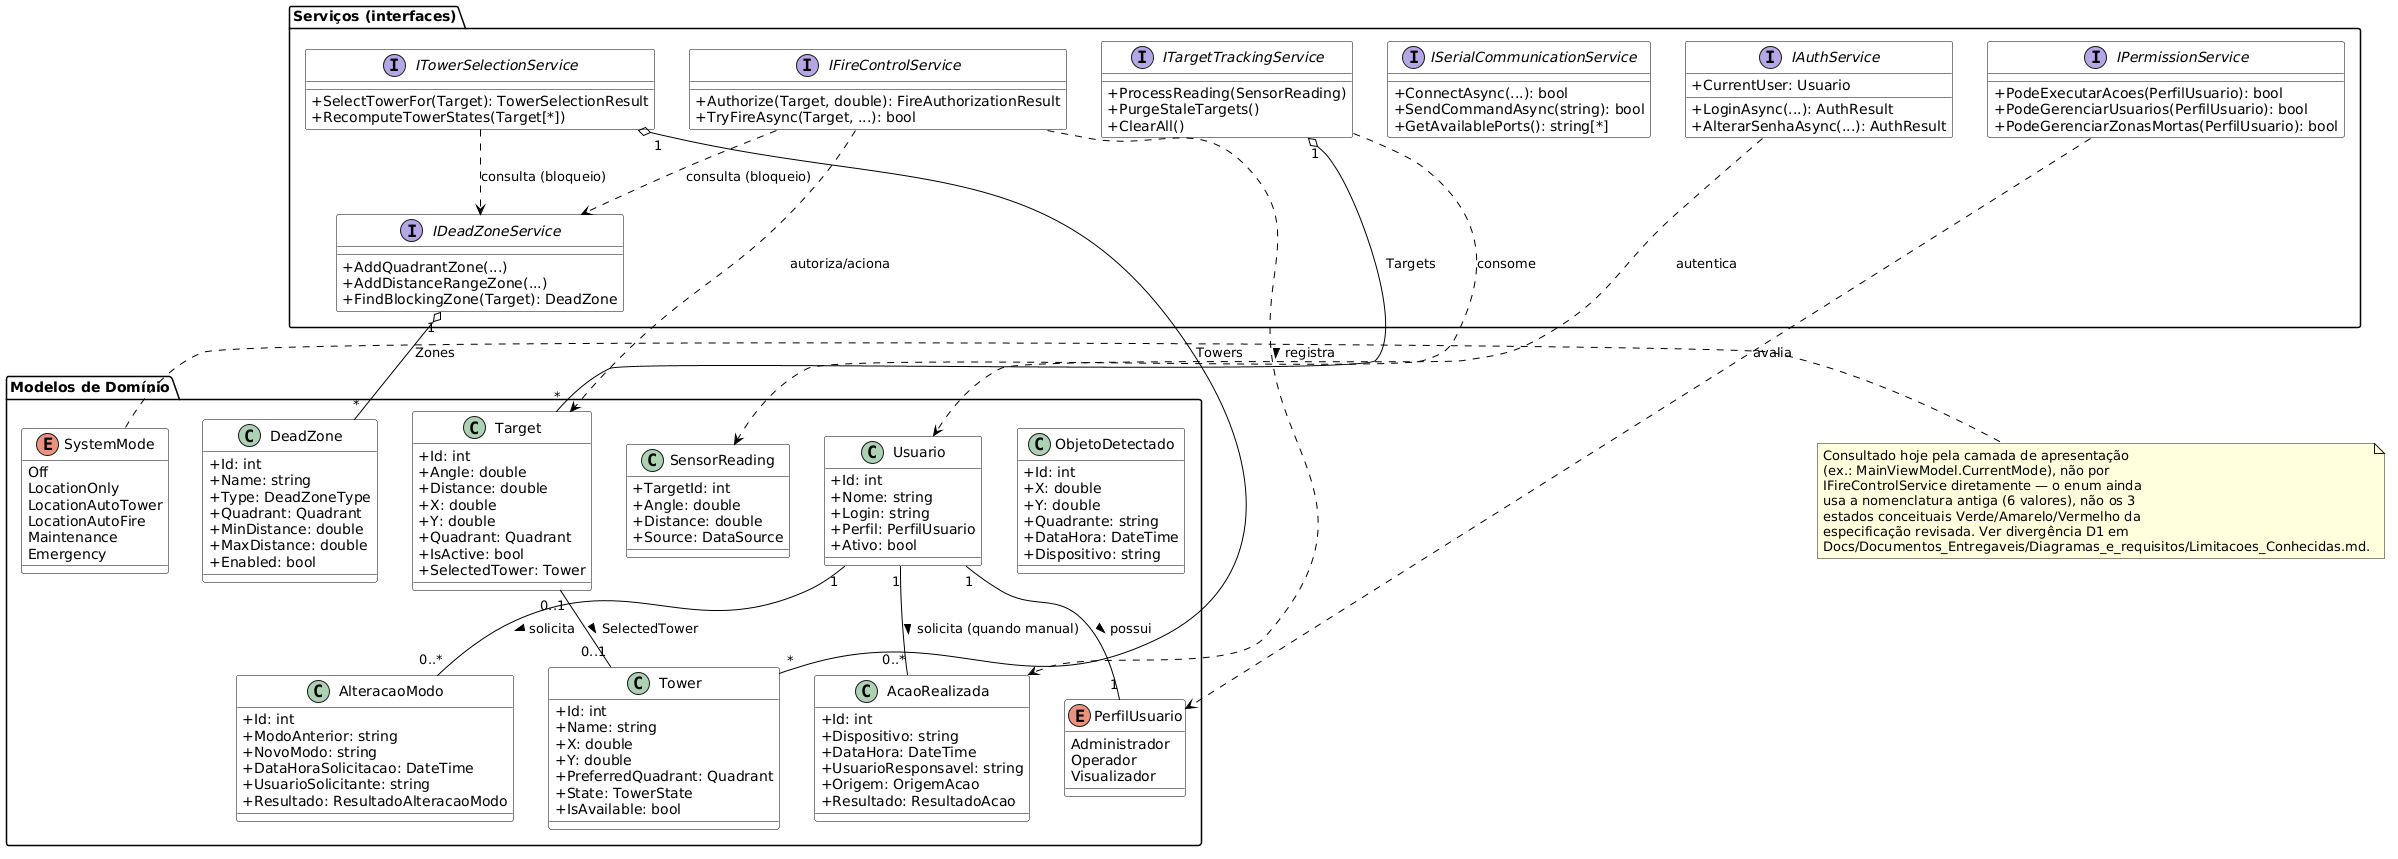

The diagram above was rendered by PlantUML. Its source (embedded in the PNG):
@startuml
' RadarTorres — Diagrama de Classes (acadêmico/conceitual)
' Não é exaustivo: prioriza as entidades de domínio e os serviços centrais necessários para
' compreender o sistema, conforme Docs/Documentos_Entregaveis/UML_RadarTorres.md, seção 5. Atributos e operações
' foram simplificados aos mais relevantes conceitualmente — a lista completa está no próprio
' código-fonte (src/RadarTorres.App/Models, .../Services) e em Docs/Tecnica/DOCUMENTACAO_TECNICA.md.
' Todas as classes/interfaces abaixo existem no código; nenhuma foi inventada para o diagrama.

skinparam shadowing false
skinparam classAttributeIconSize 0
skinparam class {
  BackgroundColor White
  BorderColor Black
  ArrowColor Black
}

package "Modelos de Domínio" {

  enum SystemMode {
    Off
    LocationOnly
    LocationAutoTower
    LocationAutoFire
    Maintenance
    Emergency
  }

  enum PerfilUsuario {
    Administrador
    Operador
    Visualizador
  }

  class SensorReading {
    +TargetId: int
    +Angle: double
    +Distance: double
    +Source: DataSource
  }

  class Target {
    +Id: int
    +Angle: double
    +Distance: double
    +X: double
    +Y: double
    +Quadrant: Quadrant
    +IsActive: bool
    +SelectedTower: Tower
  }

  class Tower {
    +Id: int
    +Name: string
    +X: double
    +Y: double
    +PreferredQuadrant: Quadrant
    +State: TowerState
    +IsAvailable: bool
  }

  class DeadZone {
    +Id: int
    +Name: string
    +Type: DeadZoneType
    +Quadrant: Quadrant
    +MinDistance: double
    +MaxDistance: double
    +Enabled: bool
  }

  class Usuario {
    +Id: int
    +Nome: string
    +Login: string
    +Perfil: PerfilUsuario
    +Ativo: bool
  }

  class ObjetoDetectado {
    +Id: int
    +X: double
    +Y: double
    +Quadrante: string
    +DataHora: DateTime
    +Dispositivo: string
  }

  class AcaoRealizada {
    +Id: int
    +Dispositivo: string
    +DataHora: DateTime
    +UsuarioResponsavel: string
    +Origem: OrigemAcao
    +Resultado: ResultadoAcao
  }

  class AlteracaoModo {
    +Id: int
    +ModoAnterior: string
    +NovoModo: string
    +DataHoraSolicitacao: DateTime
    +UsuarioSolicitante: string
    +Resultado: ResultadoAlteracaoModo
  }
}

package "Serviços (interfaces)" {

  interface ITargetTrackingService {
    +ProcessReading(SensorReading)
    +PurgeStaleTargets()
    +ClearAll()
  }

  interface ITowerSelectionService {
    +SelectTowerFor(Target): TowerSelectionResult
    +RecomputeTowerStates(Target[*])
  }

  interface IFireControlService {
    +Authorize(Target, double): FireAuthorizationResult
    +TryFireAsync(Target, ...): bool
  }

  interface IDeadZoneService {
    +AddQuadrantZone(...)
    +AddDistanceRangeZone(...)
    +FindBlockingZone(Target): DeadZone
  }

  interface ISerialCommunicationService {
    +ConnectAsync(...): bool
    +SendCommandAsync(string): bool
    +GetAvailablePorts(): string[*]
  }

  interface IAuthService {
    +CurrentUser: Usuario
    +LoginAsync(...): AuthResult
    +AlterarSenhaAsync(...): AuthResult
  }

  interface IPermissionService {
    +PodeExecutarAcoes(PerfilUsuario): bool
    +PodeGerenciarUsuarios(PerfilUsuario): bool
    +PodeGerenciarZonasMortas(PerfilUsuario): bool
  }
}

' ---------------------------------------------------------------- Associações entre modelos
Target "0..1" -- "0..1" Tower : SelectedTower >
Usuario "1" -- "1" PerfilUsuario : possui >
Usuario "1" -- "0..*" AcaoRealizada : solicita (quando manual) >
Usuario "1" -- "0..*" AlteracaoModo : solicita >

' ---------------------------------------------------------------- Serviço ↔ modelo que gerencia
ITargetTrackingService "1" o-- "*" Target : Targets
ITowerSelectionService "1" o-- "*" Tower : Towers
IDeadZoneService "1" o-- "*" DeadZone : Zones

' ---------------------------------------------------------------- Dependências entre serviços
ITargetTrackingService ..> SensorReading : consome
ITowerSelectionService ..> IDeadZoneService : consulta (bloqueio)
IFireControlService ..> IDeadZoneService : consulta (bloqueio)
IFireControlService ..> Target : autoriza/aciona
IFireControlService ..> AcaoRealizada : registra >
IAuthService ..> Usuario : autentica
IPermissionService ..> PerfilUsuario : avalia

note right of SystemMode
  Consultado hoje pela camada de apresentação
  (ex.: MainViewModel.CurrentMode), não por
  IFireControlService diretamente — o enum ainda
  usa a nomenclatura antiga (6 valores), não os 3
  estados conceituais Verde/Amarelo/Vermelho da
  especificação revisada. Ver divergência D1 em
  Docs/Documentos_Entregaveis/Diagramas_e_requisitos/Limitacoes_Conhecidas.md.
end note
@enduml